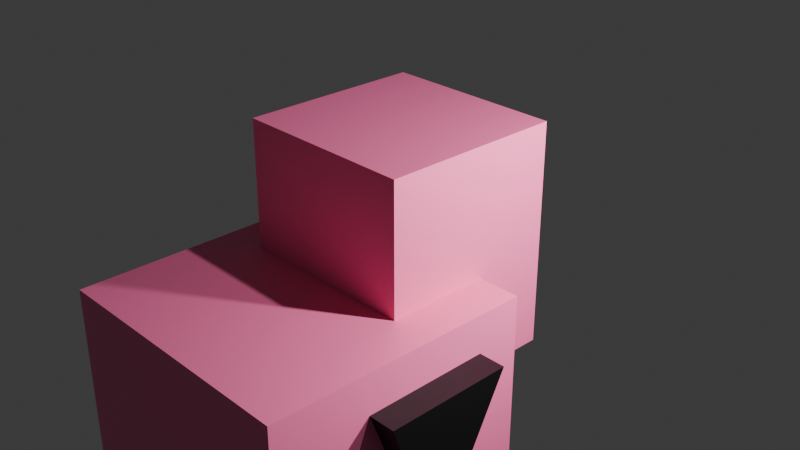 # Source: karlindaxdwarf.blend  (saved by Blender 5.0.119; exported with 4.5.12 LTS)
import bpy
from mathutils import Matrix  # noqa: F401  (used for matrix-valued properties, if any)

bpy.ops.wm.read_factory_settings(use_empty=True)
scene = bpy.context.scene
scene.name = 'Scene'

# ---- collections
col_collection = bpy.data.collections.new('Collection'); scene.collection.children.link(col_collection)

# ---- materials (node trees are filled in below, after node groups)
mat_skintone = bpy.data.materials.new('skinTone')
mat_skintone.alpha_threshold = 0.0
mat_skintone.use_backface_culling_lightprobe_volume = False
mat_skintone.roughness = 0.5
mat_skintone.line_color = (0.0, 0.0, 0.0, 1.0)
mat_black = bpy.data.materials.new('black')
mat_black.alpha_threshold = 0.0
mat_black.use_backface_culling_lightprobe_volume = False
mat_black.roughness = 0.5
mat_black.line_color = (0.0, 0.0, 0.0, 1.0)

# ---- material node trees
mat_skintone.use_nodes = True; mat_skintone.node_tree.nodes.clear()
_N = mat_skintone.node_tree.nodes; _L = mat_skintone.node_tree.links
n0 = _N.new('ShaderNodeOutputMaterial'); n0.name = 'Material Output'; n0.location = (200, 100)
n1 = _N.new('ShaderNodeBsdfPrincipled'); n1.name = 'Principled BSDF'; n1.location = (-200, 100)
n1.inputs[0].default_value = (0.9647, 0.1746, 0.3916, 1.0)
_L.new(n1.outputs[0], n0.inputs[0])
n0.is_active_output = True
mat_black.use_nodes = True; mat_black.node_tree.nodes.clear()
_N = mat_black.node_tree.nodes; _L = mat_black.node_tree.links
n0 = _N.new('ShaderNodeOutputMaterial'); n0.name = 'Material Output'; n0.location = (200, 100)
n1 = _N.new('ShaderNodeBsdfPrincipled'); n1.name = 'Principled BSDF'; n1.location = (-200, 100)
n1.inputs[0].default_value = (0.0, 0.0, 0.0, 1.0)
_L.new(n1.outputs[0], n0.inputs[0])
n0.is_active_output = True

# ---- world
world_world = bpy.data.worlds.new('World'); scene.world = world_world
world_world.use_nodes = True; world_world.node_tree.nodes.clear()
_N = world_world.node_tree.nodes; _L = world_world.node_tree.links
n0 = _N.new('ShaderNodeOutputWorld'); n0.name = 'World Output'; n0.location = (200, 100)
n1 = _N.new('ShaderNodeBackground'); n1.name = 'Background'; n1.location = (-200, 100)
n1.inputs[0].default_value = (0.05088, 0.05088, 0.05088, 1.0)
_L.new(n1.outputs[0], n0.inputs[0])
n0.is_active_output = True
world_world.color = (0.05088, 0.05088, 0.05088)
world_world.sun_shadow_jitter_overblur = 0.0

# ---- cameras
cam_camera = bpy.data.cameras.new('Camera')
cam_camera.clip_end = 100.0
cam_camera.ortho_scale = 7.314
cam_camera_001 = bpy.data.cameras.new('Camera.001')
cam_camera_001.clip_end = 100.0
cam_camera_001.ortho_scale = 7.314

# ---- lights
light_light = bpy.data.lights.new('Light', 'POINT')
light_light.energy = 1000.0
light_light.shadow_soft_size = 0.1
light_light_001 = bpy.data.lights.new('Light.001', 'POINT')
light_light_001.energy = 1000.0
light_light_001.shadow_soft_size = 0.1

# ---- meshes
me_cube = bpy.data.meshes.new('Cube')
me_cube.from_pydata([(1.48, 1.48, 2.48), (1.48, 1.48, -0.4795), (1.48, -1.48, 2.48), (1.48, -1.48, -0.4795), (-1.48, 1.48, 2.48), (-1.48, 1.48, -0.4795), (-1.48, -1.48, 2.48), (-1.48, -1.48, -0.4795), (1.48, -1.059, 1.983), (1.48, -1.043, 0.5916), (1.48, -0.2852, 0.8758), (1.48, -0.3101, 1.591), (1.48, 0.3953, 0.827), (1.48, 0.3903, 1.556), (1.48, 1.026, 1.884), (1.48, 1.047, 0.5893), (1.78, -1.059, 1.983), (1.78, -1.043, 0.5916), (1.78, -0.2852, 0.8758), (1.78, -0.3101, 1.591), (1.78, 0.3953, 0.827), (1.78, 0.3903, 1.556), (1.78, 1.026, 1.884), (1.78, 1.047, 0.5893)], [], [(0, 4, 6, 2), (3, 2, 6, 7), (7, 6, 4, 5), (5, 1, 3, 7), (1, 10, 9, 8, 2, 3), (5, 4, 0, 1), (2, 8, 11, 13, 14, 15, 1, 0), (11, 8, 16, 19), (1, 15, 12, 13, 11, 10), (12, 15, 23, 20), (19, 16, 17, 18), (9, 10, 18, 17), (10, 11, 19, 18), (8, 9, 17, 16), (20, 23, 22, 21), (14, 13, 21, 22), (15, 14, 22, 23), (13, 12, 20, 21)])
me_cube.polygons.foreach_set('material_index', [0, 0, 0, 0, 0, 0, 0, 1, 0, 1, 1, 1, 1, 1, 1, 1, 1, 1])
_uv = me_cube.uv_layers.new(name='UVMap')
_uv.uv.foreach_set('vector', [0.625, 0.5, 0.875, 0.5, 0.875, 0.75, 0.625, 0.75, 0.375, 0.75, 0.625, 0.75, 0.625, 1.0, 0.375, 1.0, 0.375, 0.0, 0.625, 0.0, 0.625, 0.25, 0.375, 0.25, 0.125, 0.5, 0.375, 0.5, 0.375, 0.75, 0.125, 0.75, 0.375, 0.5, 0.4895, 0.6491, 0.4655, 0.7131, 0.583, 0.7144, 0.625, 0.75, 0.375, 0.75, 0.375, 0.25, 0.625, 0.25, 0.625, 0.5, 0.375, 0.5, 0.625, 0.75, 0.583, 0.7144, 0.5499, 0.6512, 0.547, 0.592, 0.5747, 0.5383, 0.4653, 0.5366, 0.375, 0.5, 0.625, 0.5, 0.5499, 0.6512, 0.583, 0.7144, 0.583, 0.7144, 0.5499, 0.6512, 0.375, 0.5, 0.4653, 0.5366, 0.4854, 0.5916, 0.547, 0.592, 0.5499, 0.6512, 0.4895, 0.6491, 0.4854, 0.5916, 0.4653, 0.5366, 0.4653, 0.5366, 0.4854, 0.5916, 0.5499, 0.6512, 0.583, 0.7144, 0.4655, 0.7131, 0.4895, 0.6491, 0.4655, 0.7131, 0.4895, 0.6491, 0.4895, 0.6491, 0.4655, 0.7131, 0.4895, 0.6491, 0.5499, 0.6512, 0.5499, 0.6512, 0.4895, 0.6491, 0.583, 0.7144, 0.4655, 0.7131, 0.4655, 0.7131, 0.583, 0.7144, 0.4854, 0.5916, 0.4653, 0.5366, 0.5747, 0.5383, 0.547, 0.592, 0.5747, 0.5383, 0.547, 0.592, 0.547, 0.592, 0.5747, 0.5383, 0.4653, 0.5366, 0.5747, 0.5383, 0.5747, 0.5383, 0.4653, 0.5366, 0.547, 0.592, 0.4854, 0.5916, 0.4854, 0.5916, 0.547, 0.592])
me_cube.materials.append(mat_skintone)
me_cube.materials.append(mat_black)
me_cube.use_mirror_vertex_groups = False
me_cube.update()
me_cube_001 = bpy.data.meshes.new('Cube.001')
me_cube_001.from_pydata([(0.7398, 0.7398, 2.48), (-0.7398, 0.7398, -0.00729), (0.7398, -0.7398, 2.48), (-0.7398, -0.7398, -0.00729), (-0.7398, 0.7398, 2.48), (0.7398, -0.7398, -0.00729), (-0.7398, -0.7398, 2.48), (0.7398, 0.7398, -0.00729), (-0.7398, 0.7398, -0.00729), (0.7398, 0.7398, -0.00729), (0.7398, 0.7398, 2.48), (-0.7398, -0.7398, -0.00729), (-0.7398, -0.7398, 2.48), (0.7398, -0.7398, 2.48), (0.7398, -0.7398, -0.00729), (-0.7398, 0.7398, 2.48)], [], [(0, 4, 6, 2), (0, 2, 13, 10), (1, 3, 11, 8), (1, 7, 5, 3), (6, 4, 15, 12), (7, 1, 8, 9), (14, 13, 12, 11), (11, 12, 15, 8), (9, 10, 13, 14), (8, 15, 10, 9), (5, 7, 9, 14), (4, 0, 10, 15), (3, 5, 14, 11), (2, 6, 12, 13)])
_uv = me_cube_001.uv_layers.new(name='UVMap')
_uv.uv.foreach_set('vector', [0.625, 0.5, 0.875, 0.5, 0.875, 0.75, 0.625, 0.75, 0.625, 0.5, 0.625, 0.75, 0.625, 0.75, 0.625, 0.5, 0.125, 0.5, 0.125, 0.75, 0.125, 0.75, 0.125, 0.5, 0.125, 0.5, 0.375, 0.5, 0.375, 0.75, 0.125, 0.75, 0.875, 0.75, 0.875, 0.5, 0.875, 0.5, 0.875, 0.75, 0.375, 0.5, 0.125, 0.5, 0.125, 0.5, 0.375, 0.5, 0.375, 0.75, 0.625, 0.75, 0.625, 1.0, 0.375, 1.0, 0.375, 0.0, 0.625, 0.0, 0.625, 0.25, 0.375, 0.25, 0.375, 0.5, 0.625, 0.5, 0.625, 0.75, 0.375, 0.75, 0.375, 0.25, 0.625, 0.25, 0.625, 0.5, 0.375, 0.5, 0.375, 0.75, 0.375, 0.5, 0.375, 0.5, 0.375, 0.75, 0.875, 0.5, 0.625, 0.5, 0.625, 0.5, 0.875, 0.5, 0.125, 0.75, 0.375, 0.75, 0.375, 0.75, 0.125, 0.75, 0.625, 0.75, 0.875, 0.75, 0.875, 0.75, 0.625, 0.75])
me_cube_001.materials.append(mat_skintone)
me_cube_001.use_mirror_vertex_groups = False
me_cube_001.update()
me_cube_003 = bpy.data.meshes.new('Cube.003')
me_cube_003.from_pydata([(-0.3, -0.3, -0.3), (-0.3, -0.3, 0.3), (-0.3, 0.3, -0.3), (-0.3, 0.3, 0.3), (0.3, -0.3, -0.3), (0.3, -0.3, 0.3), (0.3, 0.3, -0.3), (0.3, 0.3, 0.3), (-0.3, 0.3, 0.3), (-0.3, 0.3, -0.3), (0.3, 0.3, -0.3), (0.3, 0.3, 0.3), (-0.3, 1.8, 0.3), (-0.3, 1.8, -0.3), (0.3, 1.8, -0.3), (0.3, 1.8, 0.3)], [], [(0, 1, 3, 2), (3, 7, 11, 8), (6, 7, 5, 4), (4, 5, 1, 0), (2, 6, 4, 0), (7, 3, 1, 5), (10, 9, 13, 14), (2, 3, 8, 9), (7, 6, 10, 11), (6, 2, 9, 10), (13, 12, 15, 14), (8, 11, 15, 12), (9, 8, 12, 13), (11, 10, 14, 15)])
_uv = me_cube_003.uv_layers.new(name='UVMap')
_uv.uv.foreach_set('vector', [0.375, 0.0, 0.625, 0.0, 0.625, 0.25, 0.375, 0.25, 0.875, 0.5, 0.625, 0.5, 0.625, 0.5, 0.875, 0.5, 0.375, 0.5, 0.625, 0.5, 0.625, 0.75, 0.375, 0.75, 0.375, 0.75, 0.625, 0.75, 0.625, 1.0, 0.375, 1.0, 0.125, 0.5, 0.375, 0.5, 0.375, 0.75, 0.125, 0.75, 0.625, 0.5, 0.875, 0.5, 0.875, 0.75, 0.625, 0.75, 0.375, 0.5, 0.125, 0.5, 0.125, 0.5, 0.375, 0.5, 0.375, 0.25, 0.625, 0.25, 0.625, 0.25, 0.375, 0.25, 0.625, 0.5, 0.375, 0.5, 0.375, 0.5, 0.625, 0.5, 0.375, 0.5, 0.125, 0.5, 0.125, 0.5, 0.375, 0.5, 0.375, 0.25, 0.625, 0.25, 0.625, 0.5, 0.375, 0.5, 0.875, 0.5, 0.625, 0.5, 0.625, 0.5, 0.875, 0.5, 0.375, 0.25, 0.625, 0.25, 0.625, 0.25, 0.375, 0.25, 0.625, 0.5, 0.375, 0.5, 0.375, 0.5, 0.625, 0.5])
me_cube_003.materials.append(mat_skintone)
me_cube_003.update()
me_cube_002 = bpy.data.meshes.new('Cube.002')
me_cube_002.from_pydata([(-0.3, -0.3, -0.3), (-0.3, -0.3, 0.3), (-0.3, 0.3, -0.3), (-0.3, 0.3, 0.3), (0.3, -0.3, -0.3), (0.3, -0.3, 0.3), (0.3, 0.3, -0.3), (0.3, 0.3, 0.3), (-0.3, 0.3, 0.3), (-0.3, 0.3, -0.3), (0.3, 0.3, -0.3), (0.3, 0.3, 0.3), (-0.3, 1.8, 0.3), (-0.3, 1.8, -0.3), (0.3, 1.8, -0.3), (0.3, 1.8, 0.3)], [], [(0, 1, 3, 2), (3, 7, 11, 8), (6, 7, 5, 4), (4, 5, 1, 0), (2, 6, 4, 0), (7, 3, 1, 5), (10, 9, 13, 14), (2, 3, 8, 9), (7, 6, 10, 11), (6, 2, 9, 10), (13, 12, 15, 14), (8, 11, 15, 12), (9, 8, 12, 13), (11, 10, 14, 15)])
_uv = me_cube_002.uv_layers.new(name='UVMap')
_uv.uv.foreach_set('vector', [0.375, 0.0, 0.625, 0.0, 0.625, 0.25, 0.375, 0.25, 0.875, 0.5, 0.625, 0.5, 0.625, 0.5, 0.875, 0.5, 0.375, 0.5, 0.625, 0.5, 0.625, 0.75, 0.375, 0.75, 0.375, 0.75, 0.625, 0.75, 0.625, 1.0, 0.375, 1.0, 0.125, 0.5, 0.375, 0.5, 0.375, 0.75, 0.125, 0.75, 0.625, 0.5, 0.875, 0.5, 0.875, 0.75, 0.625, 0.75, 0.375, 0.5, 0.125, 0.5, 0.125, 0.5, 0.375, 0.5, 0.375, 0.25, 0.625, 0.25, 0.625, 0.25, 0.375, 0.25, 0.625, 0.5, 0.375, 0.5, 0.375, 0.5, 0.625, 0.5, 0.375, 0.5, 0.125, 0.5, 0.125, 0.5, 0.375, 0.5, 0.375, 0.25, 0.625, 0.25, 0.625, 0.5, 0.375, 0.5, 0.875, 0.5, 0.625, 0.5, 0.625, 0.5, 0.875, 0.5, 0.375, 0.25, 0.625, 0.25, 0.625, 0.25, 0.375, 0.25, 0.625, 0.5, 0.375, 0.5, 0.375, 0.5, 0.625, 0.5])
me_cube_002.materials.append(mat_skintone)
me_cube_002.update()
arm_armature = bpy.data.armatures.new('Armature')  # bones are not reproduced

# ---- objects
ob_cube = bpy.data.objects.new('Cube', me_cube)
ob_light = bpy.data.objects.new('Light', light_light)
ob_camera = bpy.data.objects.new('Camera', cam_camera)
ob_cube_001 = bpy.data.objects.new('Cube.001', me_cube_001)
ob_light_001 = bpy.data.objects.new('Light.001', light_light_001)
ob_camera_001 = bpy.data.objects.new('Camera.001', cam_camera_001)
ob_cube_003 = bpy.data.objects.new('Cube.003', me_cube_003)
ob_armature = bpy.data.objects.new('Armature', arm_armature)
ob_cube_002 = bpy.data.objects.new('Cube.002', me_cube_002)

# ---- transforms, parenting, visibility, modifiers, constraints
ob_cube.parent = ob_armature
ob_cube.matrix_parent_inverse = Matrix(((1.0, -0.0, -0.0, 0.056), (-0.0, 0.0, 1.0, -3.908), (0.0, -1.0, 0.0, 0.07304), (0.0, 0.0, -0.0, 1.0)))
ob_cube.location = (0.0, 0.0, 1.5)
ob_cube.lock_rotations_4d = False
ob_cube.empty_display_type = 'ARROWS'
ob_cube.lineart.crease_threshold = 0.0
_vg = ob_cube.vertex_groups.new(name='Bone')
_vg = ob_cube.vertex_groups.new(name='Bone.001')
for _i, _w in zip([0, 1, 2, 3, 4, 5, 6, 7, 8, 9, 10, 11, 12, 13, 14, 15, 16, 17, 18, 19, 20, 21, 22, 23], [0.5362, 0.1892, 0.5411, 0.1725, 0.5153, 0.7157, 0.4743, 0.1251, 0.6072, 0.4738, 0.6569, 0.6448, 0.5818, 0.6431, 0.6079, 0.4653, 0.6074, 0.5078, 0.6227, 0.63, 0.5649, 0.6164, 0.6044, 0.4776]): _vg.add([_i], _w, 'REPLACE')
_vg = ob_cube.vertex_groups.new(name='Bone.002')
for _i, _w in zip([0, 1, 3, 5, 8, 9, 10, 11, 12, 13, 14, 15, 16, 17, 18, 19, 20, 21, 22, 23], [0.01445, 0.7181, 0.05311, 0.09707, 0.009542, 0.05124, 0.08774, 0.06306, 0.197, 0.09383, 0.08826, 0.347, 0.02241, 0.05501, 0.07544, 0.06054, 0.2034, 0.1209, 0.1037, 0.2932]): _vg.add([_i], _w, 'REPLACE')
_vg = ob_cube.vertex_groups.new(name='Bone.003')
for _i, _w in zip([1, 2, 3, 5, 6, 7, 8, 9, 10, 11, 12, 13, 14, 15, 16, 17, 18, 19, 20, 21, 22, 23], [0.05302, 0.03593, 0.7348, 0.1146, 0.06984, 0.8089, 0.09077, 0.3515, 0.1485, 0.089, 0.09147, 0.06148, 0.01555, 0.05074, 0.1032, 0.3058, 0.1705, 0.1141, 0.07598, 0.05961, 0.02859, 0.05401]): _vg.add([_i], _w, 'REPLACE')
_vg = ob_cube.vertex_groups.new(name='Bone.004')
_vg = ob_cube.vertex_groups.new(name='Bone.007')
for _i, _w in zip([0, 1, 2, 3, 4, 5, 6, 7, 8, 9, 10, 11, 12, 13, 14, 15, 16, 17, 18, 19, 20, 21, 22, 23], [0.4187, 0.02925, 0.4029, 0.02925, 0.4625, 0.07257, 0.453, 0.0519, 0.2723, 0.1234, 0.1068, 0.2031, 0.1297, 0.2016, 0.271, 0.137, 0.2532, 0.1313, 0.1314, 0.1954, 0.1557, 0.203, 0.2526, 0.1752]): _vg.add([_i], _w, 'REPLACE')
_vg = ob_cube.vertex_groups.new(name='Bone.005')
_m = ob_cube.modifiers.new('Armature', 'ARMATURE')
ob_light.location = (4.076, 1.005, 5.904)
ob_light.rotation_euler = (0.6503, 0.05522, 1.866)
ob_light.lock_rotations_4d = False
ob_light.empty_display_type = 'ARROWS'
ob_light.color = (0.0, 0.0, 0.0, 0.0)
ob_light.lineart.crease_threshold = 0.0
ob_camera.location = (7.359, -6.926, 4.958)
ob_camera.rotation_euler = (1.109, 0.0, 0.8149)
ob_camera.lock_rotations_4d = False
ob_camera.empty_display_type = 'ARROWS'
ob_camera.color = (0.0, 0.0, 0.0, 0.0)
ob_camera.display_type = 'WIRE'
ob_camera.lineart.crease_threshold = 0.0
ob_cube_001.location = (0.0, 0.0, -1.409)
ob_cube_001.scale = (1.364, 1.364, 1.0)
ob_cube_001.lock_rotations_4d = False
ob_cube_001.empty_display_type = 'ARROWS'
ob_cube_001.lineart.crease_threshold = 0.0
_vg = ob_cube_001.vertex_groups.new(name='Bone')
for _i, _w in zip([0, 1, 2, 3, 4, 5, 6, 7, 8, 9, 10, 11, 12, 13, 14, 15], [0.7921, 0.9579, 0.2232, 0.9773, 0.1915, 0.9535, 0.7921, 0.9774, 0.9579, 0.9774, 0.7921, 0.9773, 0.7921, 0.2232, 0.9535, 0.1915]): _vg.add([_i], _w, 'REPLACE')
_vg = ob_cube_001.vertex_groups.new(name='Bone.001')
_vg = ob_cube_001.vertex_groups.new(name='Bone.002')
for _i, _w in zip([0, 1, 2, 4, 6, 8, 10, 12, 13, 15], [0.1066, 0.02628, 0.0004327, 0.788, 0.1067, 0.02628, 0.1066, 0.1067, 0.0004327, 0.788]): _vg.add([_i], _w, 'REPLACE')
_vg = ob_cube_001.vertex_groups.new(name='Bone.003')
for _i, _w in zip([0, 2, 5, 6, 10, 12, 13, 14], [0.1013, 0.7516, 0.03362, 0.1013, 0.1013, 0.1013, 0.7516, 0.03362]): _vg.add([_i], _w, 'REPLACE')
_vg = ob_cube_001.vertex_groups.new(name='Bone.004')
_vg = ob_cube_001.vertex_groups.new(name='Bone.007')
_vg = ob_cube_001.vertex_groups.new(name='Bone.005')
_m = ob_cube_001.modifiers.new('Armature', 'ARMATURE')
ob_light_001.location = (4.076, 1.005, 1.704)
ob_light_001.rotation_euler = (0.6503, 0.05522, 1.866)
ob_light_001.lock_rotations_4d = False
ob_light_001.empty_display_type = 'ARROWS'
ob_light_001.color = (0.0, 0.0, 0.0, 0.0)
ob_light_001.lineart.crease_threshold = 0.0
ob_camera_001.location = (7.359, -6.926, 0.7581)
ob_camera_001.rotation_euler = (1.109, 0.0, 0.8149)
ob_camera_001.lock_rotations_4d = False
ob_camera_001.empty_display_type = 'ARROWS'
ob_camera_001.color = (0.0, 0.0, 0.0, 0.0)
ob_camera_001.display_type = 'WIRE'
ob_camera_001.lineart.crease_threshold = 0.0
ob_cube_003.parent = ob_armature
ob_cube_003.matrix_parent_inverse = Matrix(((1.0, -0.0, -1.105e-06, -0.02516), (0.0, -1.0, -0.0, -2.763), (-1.105e-06, 0.0, -1.0, 0.573), (0.0, 0.0, 0.0, 1.0)))
ob_cube_003.location = (0.0, -2.648, 0.5898)
_vg = ob_cube_003.vertex_groups.new(name='Bone')
_vg = ob_cube_003.vertex_groups.new(name='Bone.001')
_vg = ob_cube_003.vertex_groups.new(name='Bone.002')
_vg = ob_cube_003.vertex_groups.new(name='Bone.003')
for _i, _w in zip([0, 1, 2, 3, 4, 5, 6, 7, 8, 9, 10, 11, 12, 13, 14, 15], [0.8951, 0.8817, 0.9678, 0.9625, 0.1227, 0.2393, 0.831, 0.8364, 1.0, 1.0, 1.0, 1.0, 1.0, 1.0, 1.0, 1.0]): _vg.add([_i], _w, 'REPLACE')
_vg = ob_cube_003.vertex_groups.new(name='Bone.004')
for _i, _w in zip([0, 1, 2, 3, 4, 5, 6, 7], [0.1049, 0.1183, 0.01448, 0.02493, 0.8773, 0.7607, 0.169, 0.1636]): _vg.add([_i], _w, 'REPLACE')
_vg = ob_cube_003.vertex_groups.new(name='Bone.007')
_vg = ob_cube_003.vertex_groups.new(name='Bone.005')
_m = ob_cube_003.modifiers.new('Armature', 'ARMATURE')
ob_armature.location = (-0.056, 0.07304, -1.893)
ob_armature.show_in_front = True
ob_cube_002.parent = ob_armature
ob_cube_002.matrix_parent_inverse = Matrix(((-1.355e-06, 0.0, 1.0, -0.573), (0.0, 1.0, 0.0, -2.753), (-1.0, -0.0, -1.355e-06, 0.02516), (-0.0, -0.0, -0.0, 1.0)))
ob_cube_002.location = (0.0, 1.15, 0.5898)
_vg = ob_cube_002.vertex_groups.new(name='Bone')
_vg = ob_cube_002.vertex_groups.new(name='Bone.001')
_vg = ob_cube_002.vertex_groups.new(name='Bone.002')
_vg = ob_cube_002.vertex_groups.new(name='Bone.003')
for _i, _w in zip([0, 1, 2, 3, 4, 5, 6, 7, 8, 9, 10, 11, 12, 13, 14, 15], [0.8951, 0.8817, 0.9678, 0.9625, 0.1227, 0.2393, 0.831, 0.8364, 1.0, 1.0, 1.0, 1.0, 1.0, 1.0, 1.0, 1.0]): _vg.add([_i], _w, 'REPLACE')
_vg = ob_cube_002.vertex_groups.new(name='Bone.004')
for _i, _w in zip([0, 1, 2, 3, 4, 5, 6, 7], [0.1049, 0.1183, 0.01448, 0.02493, 0.8773, 0.7607, 0.169, 0.1636]): _vg.add([_i], _w, 'REPLACE')
_vg = ob_cube_002.vertex_groups.new(name='Bone.007')
_vg = ob_cube_002.vertex_groups.new(name='Bone.005')
_m = ob_cube_002.modifiers.new('Armature', 'ARMATURE')

# ---- collection membership
col_collection.objects.link(ob_cube)
col_collection.objects.link(ob_light)
col_collection.objects.link(ob_camera)
col_collection.objects.link(ob_cube_001)
col_collection.objects.link(ob_light_001)
col_collection.objects.link(ob_camera_001)
col_collection.objects.link(ob_cube_003)
col_collection.objects.link(ob_armature)
col_collection.objects.link(ob_cube_002)

# ---- scene / render settings (as saved in the file)
scene.camera = ob_camera
scene.frame_start = 0; scene.frame_end = 250; scene.frame_set(0)
scene.render.engine = 'BLENDER_EEVEE_NEXT'
scene.render.bake_bias = 0.0
scene.render.bake_samples = 0
scene.cycles.sampling_pattern = 'TABULATED_SOBOL'
scene.eevee.use_volume_custom_range = False
bpy.context.view_layer.update()
